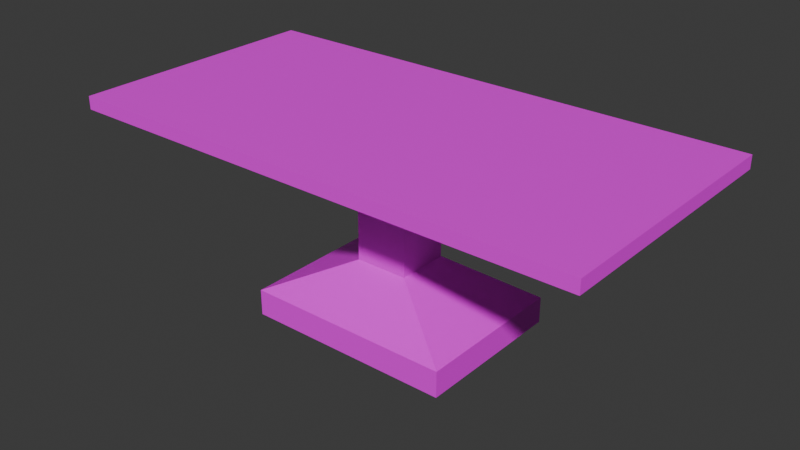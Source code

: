 # Source: table.blend  (saved by Blender 4.2.66; exported with 4.5.12 LTS)
import bpy
from mathutils import Matrix  # noqa: F401  (used for matrix-valued properties, if any)

bpy.ops.wm.read_factory_settings(use_empty=True)
scene = bpy.context.scene
scene.name = 'Scene'

# ---- collections
col_collection = bpy.data.collections.new('Collection'); scene.collection.children.link(col_collection)

# ---- images (referenced by path relative to the original .blend; pixels are not part of the script)
import os
ASSET_DIR = os.environ.get("B2B_ASSET_DIR", "")  # directory of the original .blend (textures are referenced by path, not embedded)
HERE = os.path.dirname(os.path.abspath(__file__))  # packed textures are extracted next to this script under _unpacked/

def load_image(name, relpath, width, height, colorspace="sRGB"):
    """Load a texture the original file referenced (path relative to the .blend, or extracted next to this script)."""
    p = next((c for c in (os.path.join(HERE, relpath), os.path.join(ASSET_DIR, relpath)) if relpath and os.path.exists(c)), "")
    if p:
        img = bpy.data.images.load(p, check_existing=True)
        img.name = name
    else:  # same state as the original file: an image datablock whose file is absent (Cycles renders it pink)
        img = bpy.data.images.new(name, width, height)
        img.source = "FILE"
        img.filepath = "//" + (relpath or name)
    img.colorspace_settings.name = colorspace
    return img
img_plywood_diff_4k_jpg = load_image('plywood_diff_4k.jpg', 'plywood_diff_4k.jpg', 1024, 1024, 'sRGB')

# ---- materials (node trees are filled in below, after node groups)
mat_material_017 = bpy.data.materials.new('Material.017')

# ---- material node trees
mat_material_017.use_nodes = True; mat_material_017.node_tree.nodes.clear()
_N = mat_material_017.node_tree.nodes; _L = mat_material_017.node_tree.links
n0 = _N.new('ShaderNodeBsdfPrincipled'); n0.name = 'Principled BSDF'; n0.location = (10, 300)
n1 = _N.new('ShaderNodeOutputMaterial'); n1.name = 'Material Output'; n1.location = (300, 300)
n2 = _N.new('ShaderNodeTexImage'); n2.name = 'Image Texture'; n2.location = (-280, 260)
n2.image = img_plywood_diff_4k_jpg
_L.new(n0.outputs[0], n1.inputs[0])
_L.new(n2.outputs[0], n0.inputs[0])
n1.is_active_output = True

# ---- world
world_world = bpy.data.worlds.new('World'); scene.world = world_world
world_world.use_nodes = True; world_world.node_tree.nodes.clear()
_N = world_world.node_tree.nodes; _L = world_world.node_tree.links
n0 = _N.new('ShaderNodeOutputWorld'); n0.name = 'World Output'; n0.location = (300, 300)
n1 = _N.new('ShaderNodeBackground'); n1.name = 'Background'; n1.location = (10, 300)
n1.inputs[0].default_value = (0.05088, 0.05088, 0.05088, 1.0)
_L.new(n1.outputs[0], n0.inputs[0])
n0.is_active_output = True
world_world.color = (0.05088, 0.05088, 0.05088)
world_world.sun_shadow_jitter_overblur = 0.0

# ---- meshes
me_plane_001 = bpy.data.meshes.new('Plane.001')
me_plane_001.from_pydata([(-0.1022, -0.2033, -1.464), (0.1022, -0.2033, -1.464), (-0.1022, 0.2033, -1.464), (0.1022, 0.2033, -1.464), (-1.0, 1.0, 0.4983), (-1.0, -1.0, 0.4983), (1.0, -1.0, 0.4983), (1.0, 1.0, 0.4983), (-1.0, 1.0, 0.0), (-1.0, -1.0, 0.0), (1.0, -1.0, 0.0), (1.0, 1.0, 0.0), (-0.1022, 0.2033, -4.527), (-0.1022, -0.2033, -4.527), (0.1022, -0.2033, -4.527), (0.1022, 0.2033, -4.527), (-0.1999, 0.3977, -6.993), (-0.1999, -0.3977, -6.993), (0.1999, -0.3977, -6.993), (0.1999, 0.3977, -6.993), (-0.3996, 0.5973, -5.991), (-0.3996, -0.5973, -5.991), (0.3996, -0.5973, -5.991), (0.3996, 0.5973, -5.991), (-0.3996, 0.5973, -6.993), (-0.3996, -0.5973, -6.993), (0.3996, -0.5973, -6.993), (0.3996, 0.5973, -6.993)], [], [(0, 2, 12, 13), (5, 6, 7, 4), (9, 10, 6, 5), (10, 11, 7, 6), (8, 9, 5, 4), (11, 8, 4, 7), (2, 0, 9, 8), (0, 1, 10, 9), (1, 3, 11, 10), (3, 2, 8, 11), (16, 17, 25, 24), (2, 3, 15, 12), (1, 0, 13, 14), (3, 1, 14, 15), (17, 16, 19, 18), (18, 19, 27, 26), (14, 13, 21, 22), (12, 15, 23, 20), (20, 23, 27, 24), (22, 21, 25, 26), (23, 22, 26, 27), (21, 20, 24, 25), (15, 14, 22, 23), (19, 16, 24, 27), (13, 12, 20, 21), (17, 18, 26, 25)])
_uv = me_plane_001.uv_layers.new(name='UVMap')
_uv.uv.foreach_set('vector', [0.3958, 0.3958, 0.3958, 0.6042, 0.3958, 0.6042, 0.3958, 0.3958, 0.0, 0.0, 1.0, 0.0, 1.0, 1.0, 0.0, 1.0, 0.0, 0.0, 1.0, 0.0, 1.0, 0.0, 0.0, 0.0, 1.0, 0.0, 1.0, 1.0, 1.0, 1.0, 1.0, 0.0, 0.0, 1.0, 0.0, 0.0, 0.0, 0.0, 0.0, 1.0, 1.0, 1.0, 0.0, 1.0, 0.0, 1.0, 1.0, 1.0, 0.3958, 0.6042, 0.3958, 0.3958, 0.0, 0.0, 0.0, 1.0, 0.3958, 0.3958, 0.6042, 0.3958, 1.0, 0.0, 0.0, 0.0, 0.6042, 0.3958, 0.6042, 0.6042, 1.0, 1.0, 1.0, 0.0, 0.6042, 0.6042, 0.3958, 0.6042, 0.0, 1.0, 1.0, 1.0, 0.3958, 0.6042, 0.3958, 0.3958, 0.3958, 0.3958, 0.3958, 0.6042, 0.3958, 0.6042, 0.6042, 0.6042, 0.6042, 0.6042, 0.3958, 0.6042, 0.6042, 0.3958, 0.3958, 0.3958, 0.3958, 0.3958, 0.6042, 0.3958, 0.6042, 0.6042, 0.6042, 0.3958, 0.6042, 0.3958, 0.6042, 0.6042, 0.3958, 0.3958, 0.3958, 0.6042, 0.6042, 0.6042, 0.6042, 0.3958, 0.6042, 0.3958, 0.6042, 0.6042, 0.6042, 0.6042, 0.6042, 0.3958, 0.6042, 0.3958, 0.3958, 0.3958, 0.3958, 0.3958, 0.6042, 0.3958, 0.3958, 0.6042, 0.6042, 0.6042, 0.6042, 0.6042, 0.3958, 0.6042, 0.3958, 0.6042, 0.6042, 0.6042, 0.6042, 0.6042, 0.3958, 0.6042, 0.6042, 0.3958, 0.3958, 0.3958, 0.3958, 0.3958, 0.6042, 0.3958, 0.6042, 0.6042, 0.6042, 0.3958, 0.6042, 0.3958, 0.6042, 0.6042, 0.3958, 0.3958, 0.3958, 0.6042, 0.3958, 0.6042, 0.3958, 0.3958, 0.6042, 0.6042, 0.6042, 0.3958, 0.6042, 0.3958, 0.6042, 0.6042, 0.6042, 0.6042, 0.3958, 0.6042, 0.3958, 0.6042, 0.6042, 0.6042, 0.3958, 0.3958, 0.3958, 0.6042, 0.3958, 0.6042, 0.3958, 0.3958, 0.3958, 0.3958, 0.6042, 0.3958, 0.6042, 0.3958, 0.3958, 0.3958])
me_plane_001.materials.append(mat_material_017)
me_plane_001.update()

# ---- objects
ob_plane = bpy.data.objects.new('Plane', me_plane_001)

# ---- transforms, parenting, visibility, modifiers, constraints
ob_plane.location = (0.0, 0.0, 0.7023)
ob_plane.scale = (1.0, 0.5, 0.1003)

# ---- collection membership
col_collection.objects.link(ob_plane)

# ---- scene / render settings (as saved in the file)
scene.frame_start = 1; scene.frame_end = 250; scene.frame_set(113)
scene.render.engine = 'BLENDER_EEVEE_NEXT'
bpy.context.view_layer.update()

# ---- added for rendering (the .blend has no active camera and no usable light): camera, sun
cam_auto = bpy.data.cameras.new('AutoCamera')
cam_auto.lens = 50.0
cam_auto.sensor_width = 36.0
cam_auto.clip_end = 1000.0
ob_auto_camera = bpy.data.objects.new('AutoCamera', cam_auto)
scene.collection.objects.link(ob_auto_camera)
ob_auto_camera.location = (2.18263, -2.61915, 2.12259)
ob_auto_camera.rotation_euler = (1.09748, -7.21219e-08, 0.694738)
scene.camera = ob_auto_camera
light_auto_sun = bpy.data.lights.new('AutoSun', 'SUN')
light_auto_sun.energy = 3.0
light_auto_sun.angle = 0.0523599
ob_auto_sun = bpy.data.objects.new('AutoSun', light_auto_sun)
scene.collection.objects.link(ob_auto_sun)
ob_auto_sun.rotation_euler = (0.872665, 0.174533, 0.523599)
bpy.context.view_layer.update()
